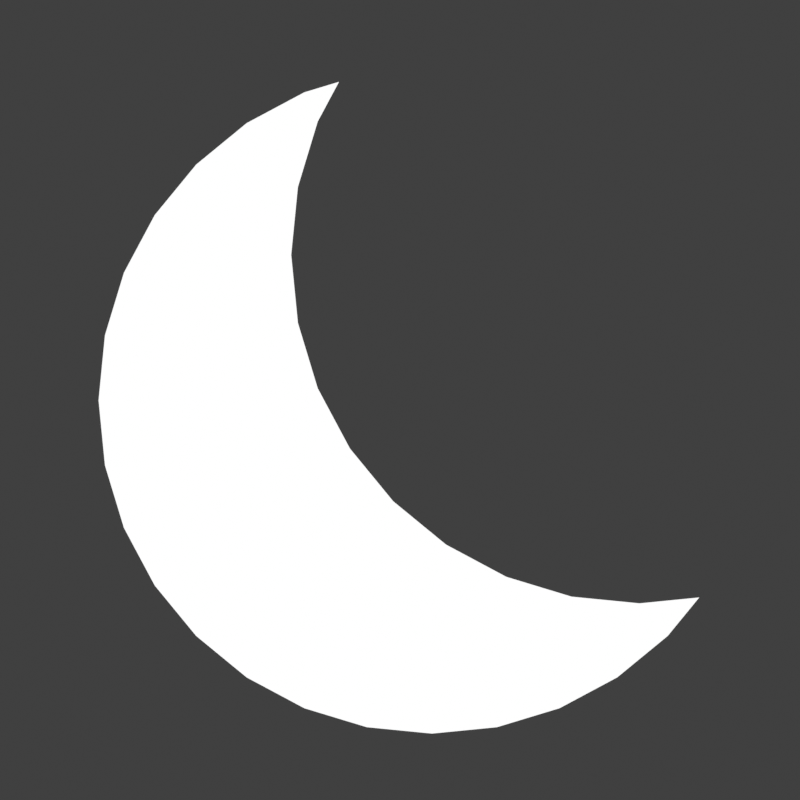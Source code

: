 # Source: moonrender.blend  (saved by Blender 4.5.90; exported with 4.5.12 LTS)
import bpy
from mathutils import Matrix  # noqa: F401  (used for matrix-valued properties, if any)

bpy.ops.wm.read_factory_settings(use_empty=True)
scene = bpy.context.scene
scene.name = 'Scene'

# ---- collections
col_collection = bpy.data.collections.new('Collection'); scene.collection.children.link(col_collection)

# ---- materials (node trees are filled in below, after node groups)
mat_material_001 = bpy.data.materials.new('Material.001')

# ---- material node trees
mat_material_001.use_nodes = True; mat_material_001.node_tree.nodes.clear()
_N = mat_material_001.node_tree.nodes; _L = mat_material_001.node_tree.links
n0 = _N.new('ShaderNodeOutputMaterial'); n0.name = 'Material Output'; n0.location = (200, 100)
n1 = _N.new('ShaderNodeEmission'); n1.name = 'Emission'; n1.location = (-200, 100)
_L.new(n1.outputs[0], n0.inputs[0])
n0.is_active_output = True

# ---- world
world_world = bpy.data.worlds.new('World'); scene.world = world_world
world_world.use_nodes = True; world_world.node_tree.nodes.clear()
_N = world_world.node_tree.nodes; _L = world_world.node_tree.links
n0 = _N.new('ShaderNodeOutputWorld'); n0.name = 'World Output'; n0.location = (300, 300)
n1 = _N.new('ShaderNodeBackground'); n1.name = 'Background'; n1.location = (10, 300)
n1.inputs[0].default_value = (0.05088, 0.05088, 0.05088, 1.0)
_L.new(n1.outputs[0], n0.inputs[0])
n0.is_active_output = True
world_world.color = (0.05088, 0.05088, 0.05088)
world_world.sun_shadow_jitter_overblur = 0.0

# ---- cameras
cam_camera = bpy.data.cameras.new('Camera')
cam_camera.type = 'ORTHO'
cam_camera.ortho_scale = 2.4

# ---- meshes
me_cylinder = bpy.data.meshes.new('Cylinder')
me_cylinder.from_pydata([(0.7071, 0.7071, -1.0), (0.7071, 0.7071, 1.0), (0.8315, 0.5556, -1.0), (0.8315, 0.5556, 1.0), (0.9239, 0.3827, -1.0), (0.9239, 0.3827, 1.0), (0.9808, 0.1951, -1.0), (0.9808, 0.1951, 1.0), (1.0, 0.0, -1.0), (1.0, 0.0, 1.0), (0.9808, -0.1951, -1.0), (0.9808, -0.1951, 1.0), (0.9239, -0.3827, -1.0), (0.9239, -0.3827, 1.0), (0.8315, -0.5556, -1.0), (0.8315, -0.5556, 1.0), (0.7071, -0.7071, -1.0), (0.7071, -0.7071, 1.0), (0.5556, -0.8315, -1.0), (0.5556, -0.8315, 1.0), (0.3827, -0.9239, -1.0), (0.3827, -0.9239, 1.0), (0.1951, -0.9808, -1.0), (0.1951, -0.9808, 1.0), (0.0, -1.0, -1.0), (0.0, -1.0, 1.0), (-0.1951, -0.9808, -1.0), (-0.1951, -0.9808, 1.0), (-0.3827, -0.9239, -1.0), (-0.3827, -0.9239, 1.0), (-0.5556, -0.8315, -1.0), (-0.5556, -0.8315, 1.0), (-0.7071, -0.7071, -1.0), (-0.7071, -0.7071, 1.0), (-0.8315, -0.5556, -1.0), (-0.8315, -0.5556, 1.0), (-0.9239, -0.3827, -1.0), (-0.9239, -0.3827, 1.0), (0.5915, 0.8019, 1.0), (0.5915, 0.8019, -1.0), (-0.9553, -0.279, 1.0), (-0.9553, -0.279, -1.0), (-0.836, -0.3428, 1.0), (-0.6399, -0.4022, 1.0), (0.6092, 0.6228, 1.0), (-0.436, -0.4223, 1.0), (-0.2321, -0.4022, 1.0), (-0.03602, -0.3428, 1.0), (0.3031, -0.1162, 1.0), (0.1447, -0.2462, 1.0), (0.5891, 0.4189, 1.0), (0.433, 0.04218, 1.0), (0.5296, 0.2229, 1.0), (0.6092, 0.6228, -1.0), (-0.836, -0.3428, -1.0), (0.3031, -0.1162, -1.0), (0.1447, -0.2462, -1.0), (0.433, 0.04218, -1.0), (0.5891, 0.4189, -1.0), (0.5296, 0.2229, -1.0), (-0.6399, -0.4022, -1.0), (-0.03602, -0.3428, -1.0), (-0.2321, -0.4022, -1.0), (-0.436, -0.4223, -1.0)], [], [(38, 1, 0, 39), (0, 1, 3, 2), (2, 3, 5, 4), (4, 5, 7, 6), (6, 7, 9, 8), (8, 9, 11, 10), (10, 11, 13, 12), (12, 13, 15, 14), (14, 15, 17, 16), (16, 17, 19, 18), (18, 19, 21, 20), (20, 21, 23, 22), (22, 23, 25, 24), (24, 25, 27, 26), (26, 27, 29, 28), (28, 29, 31, 30), (30, 31, 33, 32), (32, 33, 35, 34), (34, 35, 37, 36), (36, 37, 40, 41), (40, 37, 35, 33, 31, 29, 27, 25, 23, 21, 19, 17, 15, 13, 11, 9, 7, 5, 3, 1, 38, 44, 50, 52, 51, 48, 49, 47, 46, 45, 43, 42), (39, 0, 2, 4, 6, 8, 10, 12, 14, 16, 18, 20, 22, 24, 26, 28, 30, 32, 34, 36, 41, 54, 60, 63, 62, 61, 56, 55, 57, 59, 58, 53), (39, 53, 44, 38), (50, 44, 53, 58), (52, 50, 58, 59), (51, 52, 59, 57), (48, 51, 57, 55), (49, 48, 55, 56), (47, 49, 56, 61), (46, 47, 61, 62), (45, 46, 62, 63), (43, 45, 63, 60), (42, 43, 60, 54), (40, 42, 54, 41)])
_uv = me_cylinder.uv_layers.new(name='UVMap')
_uv.uv.foreach_set('vector', [0.8988, 1.0, 0.875, 1.0, 0.875, 0.5, 0.8988, 0.5, 0.875, 0.5, 0.875, 1.0, 0.8438, 1.0, 0.8438, 0.5, 0.8438, 0.5, 0.8438, 1.0, 0.8125, 1.0, 0.8125, 0.5, 0.8125, 0.5, 0.8125, 1.0, 0.7812, 1.0, 0.7812, 0.5, 0.7812, 0.5, 0.7812, 1.0, 0.75, 1.0, 0.75, 0.5, 0.75, 0.5, 0.75, 1.0, 0.7188, 1.0, 0.7188, 0.5, 0.7188, 0.5, 0.7188, 1.0, 0.6875, 1.0, 0.6875, 0.5, 0.6875, 0.5, 0.6875, 1.0, 0.6562, 1.0, 0.6562, 0.5, 0.6562, 0.5, 0.6562, 1.0, 0.625, 1.0, 0.625, 0.5, 0.625, 0.5, 0.625, 1.0, 0.5938, 1.0, 0.5938, 0.5, 0.5938, 0.5, 0.5938, 1.0, 0.5625, 1.0, 0.5625, 0.5, 0.5625, 0.5, 0.5625, 1.0, 0.5312, 1.0, 0.5312, 0.5, 0.5312, 0.5, 0.5312, 1.0, 0.5, 1.0, 0.5, 0.5, 0.5, 0.5, 0.5, 1.0, 0.4688, 1.0, 0.4688, 0.5, 0.4688, 0.5, 0.4688, 1.0, 0.4375, 1.0, 0.4375, 0.5, 0.4375, 0.5, 0.4375, 1.0, 0.4062, 1.0, 0.4062, 0.5, 0.4062, 0.5, 0.4062, 1.0, 0.375, 1.0, 0.375, 0.5, 0.375, 0.5, 0.375, 1.0, 0.3438, 1.0, 0.3438, 0.5, 0.3438, 0.5, 0.3438, 1.0, 0.3125, 1.0, 0.3125, 0.5, 0.3125, 0.5, 0.3125, 1.0, 0.2952, 1.0, 0.2952, 0.5, 0.02072, 0.183, 0.02827, 0.1582, 0.05045, 0.1167, 0.08029, 0.08029, 0.1167, 0.05045, 0.1582, 0.02827, 0.2032, 0.01461, 0.25, 0.01, 0.2968, 0.01461, 0.3418, 0.02827, 0.3833, 0.05045, 0.4197, 0.08029, 0.4496, 0.1167, 0.4717, 0.1582, 0.4854, 0.2032, 0.49, 0.25, 0.4854, 0.2968, 0.4717, 0.3418, 0.4496, 0.3833, 0.4197, 0.4197, 0.392, 0.4425, 0.3962, 0.3995, 0.3914, 0.3505, 0.3771, 0.3035, 0.3539, 0.2601, 0.3227, 0.2221, 0.2847, 0.1909, 0.2414, 0.1677, 0.1943, 0.1535, 0.1454, 0.1486, 0.09642, 0.1535, 0.04937, 0.1677, 0.892, 0.4425, 0.9197, 0.4197, 0.9496, 0.3833, 0.9717, 0.3418, 0.9854, 0.2968, 0.99, 0.25, 0.9854, 0.2032, 0.9717, 0.1582, 0.9496, 0.1167, 0.9197, 0.08029, 0.8833, 0.05045, 0.8418, 0.02827, 0.7968, 0.01461, 0.75, 0.01, 0.7032, 0.01461, 0.6582, 0.02827, 0.6167, 0.05045, 0.5803, 0.08029, 0.5504, 0.1167, 0.5283, 0.1582, 0.5207, 0.183, 0.5494, 0.1677, 0.5964, 0.1535, 0.6454, 0.1486, 0.6943, 0.1535, 0.7414, 0.1677, 0.7847, 0.1909, 0.8227, 0.2221, 0.8539, 0.2601, 0.8771, 0.3035, 0.8914, 0.3505, 0.8962, 0.3995, 0.7774, 0.5108, 0.75, 0.5108, 0.75, 0.9892, 0.7774, 0.9892, 0.7188, 0.9892, 0.75, 0.9892, 0.75, 0.5108, 0.7187, 0.5108, 0.6875, 0.9892, 0.7188, 0.9892, 0.7187, 0.5108, 0.6875, 0.5108, 0.6562, 0.9892, 0.6875, 0.9892, 0.6875, 0.5108, 0.6562, 0.5108, 0.625, 0.9892, 0.6562, 0.9892, 0.6562, 0.5108, 0.625, 0.5108, 0.5938, 0.9892, 0.625, 0.9892, 0.625, 0.5108, 0.5938, 0.5108, 0.5625, 0.9892, 0.5938, 0.9892, 0.5938, 0.5108, 0.5625, 0.5108, 0.5312, 0.9892, 0.5625, 0.9892, 0.5625, 0.5108, 0.5312, 0.5108, 0.5, 0.9892, 0.5312, 0.9892, 0.5312, 0.5108, 0.5, 0.5108, 0.4688, 0.9892, 0.5, 0.9892, 0.5, 0.5108, 0.4687, 0.5108, 0.4375, 0.9892, 0.4688, 0.9892, 0.4687, 0.5108, 0.4375, 0.5108, 0.4169, 0.9892, 0.4375, 0.9892, 0.4375, 0.5108, 0.4169, 0.5108])
me_cylinder.materials.append(mat_material_001)
me_cylinder.update()

# ---- objects
ob_cylinder = bpy.data.objects.new('Cylinder', me_cylinder)
ob_camera = bpy.data.objects.new('Camera', cam_camera)

# ---- transforms, parenting, visibility, modifiers, constraints
ob_cylinder.location = (0.0, 0.0, 0.0)
ob_cylinder.rotation_euler = (-0.0, 1.571, 0.0)
ob_camera.location = (3.912, -0.095, 0.0)
ob_camera.rotation_euler = (1.571, -0.0, 1.571)

# ---- collection membership
col_collection.objects.link(ob_cylinder)
col_collection.objects.link(ob_camera)

# ---- scene / render settings (as saved in the file)
scene.camera = ob_camera
scene.frame_start = 0; scene.frame_end = 250; scene.frame_set(0)
scene.render.engine = 'BLENDER_EEVEE_NEXT'
scene.render.resolution_x = 256
scene.render.resolution_y = 256
scene.render.fps = 60
scene.render.film_transparent = True
scene.view_settings.view_transform = 'Standard'
bpy.context.view_layer.update()

